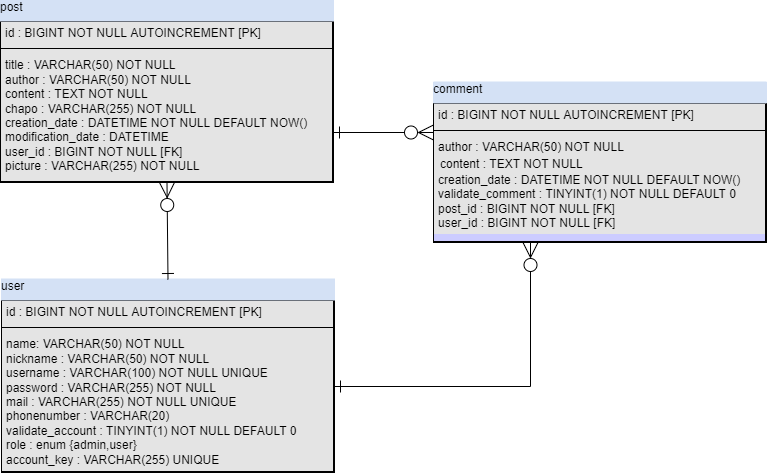

The diagram above was exported from draw.io. Its source (the exported page's mxGraphModel, read from the mxfile embedded in the PNG):
<mxGraphModel dx="281" dy="553" grid="1" gridSize="10" guides="1" tooltips="1" connect="1" arrows="1" fold="1" page="1" pageScale="1" pageWidth="827" pageHeight="1169" math="0" shadow="0">
  <root>
    <mxCell id="0" />
    <mxCell id="1" parent="0" />
    <mxCell id="kA2nTp9hNoj-kQZKPpBD-4" value="&lt;div style=&quot;box-sizing: border-box ; width: 100% ; background: #e4e4e4 ; padding: 2px&quot;&gt;&lt;table cellpadding=&quot;2&quot; cellspacing=&quot;0&quot; style=&quot;font-size: 1em ; width: 100%&quot;&gt;&lt;tbody&gt;&lt;tr&gt;&lt;td&gt;id : BIGINT NOT NULL AUTOINCREMENT [PK]&lt;/td&gt;&lt;td&gt;&lt;br&gt;&lt;/td&gt;&lt;/tr&gt;&lt;tr&gt;&lt;td&gt;&lt;br&gt;title : VARCHAR(50) NOT NULL&lt;br&gt;author : VARCHAR(50) NOT NULL&lt;br&gt;content : TEXT NOT NULL&amp;nbsp;&lt;br&gt;chapo : VARCHAR(255) NOT NULL&lt;br&gt;creation_date : DATETIME&amp;nbsp;NOT NULL DEFAULT NOW()&lt;br&gt;modification_date : DATETIME&amp;nbsp;&lt;br&gt;user_id : BIGINT NOT NULL [FK]&lt;br&gt;picture : VARCHAR(255) NOT NULL&amp;nbsp;&lt;/td&gt;&lt;td&gt;&lt;br&gt;&lt;/td&gt;&lt;/tr&gt;&lt;tr&gt;&lt;td&gt;&lt;/td&gt;&lt;td&gt;&lt;br&gt;&lt;/td&gt;&lt;/tr&gt;&lt;/tbody&gt;&lt;/table&gt;&lt;/div&gt;" style="verticalAlign=top;align=left;overflow=fill;html=1;labelBackgroundColor=#CCCCFF;labelBorderColor=#000000;strokeWidth=0;strokeColor=default;shadow=0;" parent="1" vertex="1">
      <mxGeometry x="863" y="309" width="333" height="161" as="geometry" />
    </mxCell>
    <mxCell id="kA2nTp9hNoj-kQZKPpBD-5" value="post" style="verticalAlign=top;align=left;overflow=fill;fontSize=12;fontFamily=Helvetica;rounded=0;shadow=0;glass=0;labelBackgroundColor=#D4E1F5;labelBorderColor=none;sketch=0;fontColor=#000000;strokeColor=#D4E1F5;strokeWidth=1;fillColor=default;gradientColor=none;" parent="1" vertex="1">
      <mxGeometry x="863" y="288" width="333" height="20" as="geometry" />
    </mxCell>
    <mxCell id="kA2nTp9hNoj-kQZKPpBD-6" value="" style="line;strokeWidth=1;fillColor=none;align=left;verticalAlign=middle;spacingTop=-1;spacingLeft=3;spacingRight=3;rotatable=0;labelPosition=right;points=[];portConstraint=eastwest;labelBackgroundColor=#99CCFF;labelBorderColor=#FFFFFF;strokeColor=#000000;" parent="1" vertex="1">
      <mxGeometry x="863" y="332" width="333" height="8" as="geometry" />
    </mxCell>
    <mxCell id="kA2nTp9hNoj-kQZKPpBD-7" value="&lt;div style=&quot;box-sizing: border-box ; width: 100% ; background: #e4e4e4 ; padding: 2px&quot;&gt;&lt;table cellpadding=&quot;2&quot; cellspacing=&quot;0&quot; style=&quot;font-size: 1em ; width: 100%&quot;&gt;&lt;tbody&gt;&lt;tr&gt;&lt;td&gt;id : BIGINT NOT NULL AUTOINCREMENT [PK]&lt;/td&gt;&lt;td&gt;&lt;br&gt;&lt;/td&gt;&lt;/tr&gt;&lt;tr&gt;&lt;td&gt;&lt;br&gt;name: VARCHAR(50) NOT NULL&lt;br&gt;nickname : VARCHAR(50) NOT NULL&lt;br&gt;username : VARCHAR(100) NOT NULL UNIQUE&lt;br&gt;password : VARCHAR(255) NOT NULL&lt;br&gt;mail : VARCHAR(255) NOT NULL UNIQUE&lt;br&gt;phonenumber : VARCHAR(20)&amp;nbsp;&lt;br&gt;validate_account : TINYINT(1) NOT NULL DEFAULT 0&lt;br&gt;role : enum {admin,user}&lt;br&gt;account_key : VARCHAR(255) UNIQUE&lt;/td&gt;&lt;td&gt;&lt;br&gt;&lt;/td&gt;&lt;/tr&gt;&lt;tr&gt;&lt;td&gt;&lt;br&gt;&lt;/td&gt;&lt;td&gt;&lt;br&gt;&lt;/td&gt;&lt;/tr&gt;&lt;/tbody&gt;&lt;/table&gt;&lt;/div&gt;" style="verticalAlign=top;align=left;overflow=fill;html=1;labelBackgroundColor=#CCCCFF;labelBorderColor=#000000;strokeWidth=0;strokeColor=default;shadow=0;" parent="1" vertex="1">
      <mxGeometry x="864" y="588" width="333" height="172" as="geometry" />
    </mxCell>
    <mxCell id="kA2nTp9hNoj-kQZKPpBD-8" value="user" style="verticalAlign=top;align=left;overflow=fill;fontSize=12;fontFamily=Helvetica;rounded=0;shadow=0;glass=0;labelBackgroundColor=#D4E1F5;labelBorderColor=none;sketch=0;fontColor=#000000;strokeColor=#D4E1F5;strokeWidth=1;fillColor=default;gradientColor=none;" parent="1" vertex="1">
      <mxGeometry x="864" y="567" width="333" height="20" as="geometry" />
    </mxCell>
    <mxCell id="kA2nTp9hNoj-kQZKPpBD-9" value="" style="line;strokeWidth=1;fillColor=none;align=left;verticalAlign=middle;spacingTop=-1;spacingLeft=3;spacingRight=3;rotatable=0;labelPosition=right;points=[];portConstraint=eastwest;labelBackgroundColor=#99CCFF;labelBorderColor=#FFFFFF;strokeColor=#000000;" parent="1" vertex="1">
      <mxGeometry x="864" y="611" width="332" height="8" as="geometry" />
    </mxCell>
    <mxCell id="kA2nTp9hNoj-kQZKPpBD-19" value="&lt;div style=&quot;box-sizing: border-box ; width: 100% ; background: #e4e4e4 ; padding: 2px&quot;&gt;&lt;table cellpadding=&quot;2&quot; cellspacing=&quot;0&quot; style=&quot;font-size: 1em ; width: 100%&quot;&gt;&lt;tbody&gt;&lt;tr&gt;&lt;td&gt;id : BIGINT NOT NULL AUTOINCREMENT [PK]&lt;/td&gt;&lt;td&gt;&lt;br&gt;&lt;/td&gt;&lt;/tr&gt;&lt;tr&gt;&lt;td&gt;&lt;br&gt;author : VARCHAR(50) NOT NULL&lt;br&gt;&lt;table cellpadding=&quot;2&quot; cellspacing=&quot;0&quot; style=&quot;font-size: 1em ; width: 329px&quot;&gt;&lt;tbody&gt;&lt;tr&gt;&lt;td&gt;content : TEXT NOT NULL&lt;/td&gt;&lt;td&gt;&lt;br&gt;&lt;/td&gt;&lt;td&gt;&lt;br&gt;&lt;/td&gt;&lt;/tr&gt;&lt;/tbody&gt;&lt;/table&gt;creation_date : DATETIME&amp;nbsp;NOT NULL DEFAULT NOW()&lt;br&gt;validate_comment : TINYINT(1) NOT NULL DEFAULT 0&lt;br&gt;post_id : BIGINT NOT NULL [FK]&lt;br&gt;user_id : BIGINT NOT NULL [FK]&lt;/td&gt;&lt;td&gt;&lt;br&gt;&lt;/td&gt;&lt;/tr&gt;&lt;/tbody&gt;&lt;/table&gt;&lt;/div&gt;" style="verticalAlign=top;align=left;overflow=fill;html=1;labelBackgroundColor=#CCCCFF;labelBorderColor=#000000;strokeWidth=0;strokeColor=default;shadow=0;" parent="1" vertex="1">
      <mxGeometry x="1296" y="391" width="333" height="139" as="geometry" />
    </mxCell>
    <mxCell id="kA2nTp9hNoj-kQZKPpBD-20" value="comment" style="verticalAlign=top;align=left;overflow=fill;fontSize=12;fontFamily=Helvetica;rounded=0;shadow=0;glass=0;labelBackgroundColor=#D4E1F5;labelBorderColor=none;sketch=0;fontColor=#000000;strokeColor=#D4E1F5;strokeWidth=1;fillColor=default;gradientColor=none;" parent="1" vertex="1">
      <mxGeometry x="1296" y="370" width="333" height="20" as="geometry" />
    </mxCell>
    <mxCell id="kA2nTp9hNoj-kQZKPpBD-21" value="" style="line;strokeWidth=1;fillColor=none;align=left;verticalAlign=middle;spacingTop=-1;spacingLeft=3;spacingRight=3;rotatable=0;labelPosition=right;points=[];portConstraint=eastwest;labelBackgroundColor=#99CCFF;labelBorderColor=#FFFFFF;strokeColor=#000000;" parent="1" vertex="1">
      <mxGeometry x="1296" y="414" width="332" height="8" as="geometry" />
    </mxCell>
    <mxCell id="kA2nTp9hNoj-kQZKPpBD-29" value="" style="fontSize=12;html=1;endArrow=ERzeroToMany;endFill=0;rounded=0;fontColor=#000000;startSize=10;endSize=13;strokeColor=default;strokeWidth=1;startArrow=ERone;startFill=0;entryX=0.5;entryY=1;entryDx=0;entryDy=0;exitX=0.5;exitY=0;exitDx=0;exitDy=0;" parent="1" source="kA2nTp9hNoj-kQZKPpBD-8" target="kA2nTp9hNoj-kQZKPpBD-4" edge="1">
      <mxGeometry width="100" height="100" relative="1" as="geometry">
        <mxPoint x="1029.15" y="558.01" as="sourcePoint" />
        <mxPoint x="1029" y="440.00199999999995" as="targetPoint" />
      </mxGeometry>
    </mxCell>
    <mxCell id="kA2nTp9hNoj-kQZKPpBD-30" style="edgeStyle=none;rounded=0;orthogonalLoop=1;jettySize=auto;html=1;entryX=0.5;entryY=0;entryDx=0;entryDy=0;startArrow=ERzeroToMany;startFill=0;endArrow=ERone;endFill=0;targetPerimeterSpacing=0;strokeWidth=3;" parent="1" source="kA2nTp9hNoj-kQZKPpBD-8" target="kA2nTp9hNoj-kQZKPpBD-8" edge="1">
      <mxGeometry relative="1" as="geometry" />
    </mxCell>
    <mxCell id="kA2nTp9hNoj-kQZKPpBD-31" value="" style="fontSize=12;html=1;endArrow=ERzeroToMany;endFill=0;rounded=0;fontColor=#000000;startSize=10;endSize=13;strokeColor=default;strokeWidth=1;startArrow=ERone;startFill=0;" parent="1" edge="1">
      <mxGeometry width="100" height="100" relative="1" as="geometry">
        <mxPoint x="1196" y="420" as="sourcePoint" />
        <mxPoint x="1296" y="420" as="targetPoint" />
      </mxGeometry>
    </mxCell>
    <mxCell id="kA2nTp9hNoj-kQZKPpBD-32" value="" style="fontSize=12;html=1;endArrow=ERzeroToMany;endFill=0;rounded=0;fontColor=#000000;startSize=10;endSize=13;strokeColor=default;strokeWidth=1;startArrow=ERone;startFill=0;exitX=1;exitY=0.5;exitDx=0;exitDy=0;edgeStyle=orthogonalEdgeStyle;" parent="1" source="kA2nTp9hNoj-kQZKPpBD-7" edge="1">
      <mxGeometry width="100" height="100" relative="1" as="geometry">
        <mxPoint x="1196" y="599.997" as="sourcePoint" />
        <mxPoint x="1393" y="530" as="targetPoint" />
      </mxGeometry>
    </mxCell>
  </root>
</mxGraphModel>